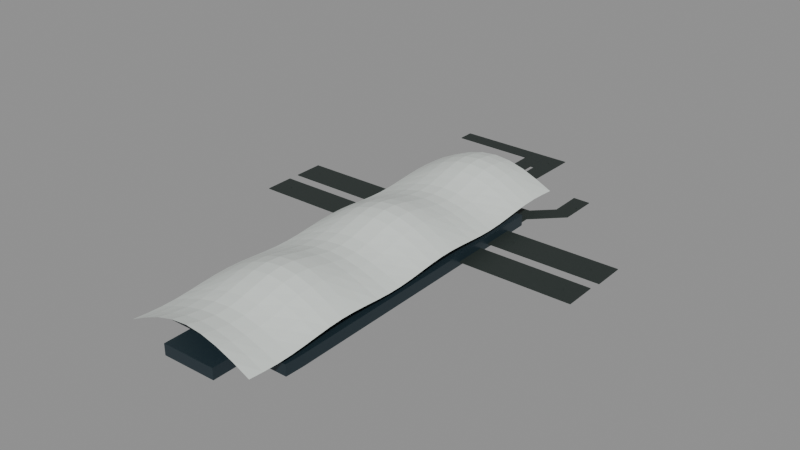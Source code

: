 # Source: szbay-port-1.blend  (saved by Blender 5.0.119; exported with 4.5.12 LTS)
import bpy
from mathutils import Matrix  # noqa: F401  (used for matrix-valued properties, if any)

bpy.ops.wm.read_factory_settings(use_empty=True)
scene = bpy.context.scene
scene.name = 'Scene'

# ---- collections
col_szbay_port = bpy.data.collections.new('szbay-port'); scene.collection.children.link(col_szbay_port)

# ---- materials (node trees are filled in below, after node groups)
mat_glass = bpy.data.materials.new('glass')
mat_glass.diffuse_color = (0.01764, 0.03434, 0.04519, 1.0)
mat_white = bpy.data.materials.new('white')
mat_white.diffuse_color = (0.7758, 0.8308, 0.7913, 1.0)
mat_roof = bpy.data.materials.new('roof')
mat_roof.diffuse_color = (0.02315, 0.0331, 0.02956, 1.0)
mat_metal = bpy.data.materials.new('metal')
mat_metal.diffuse_color = (0.06848, 0.09084, 0.08438, 1.0)

# ---- material node trees
mat_glass.use_nodes = True; mat_glass.node_tree.nodes.clear()
_N = mat_glass.node_tree.nodes; _L = mat_glass.node_tree.links
n0 = _N.new('ShaderNodeBsdfPrincipled'); n0.name = 'Principled BSDF'; n0.location = (-200, 100)
n0.inputs[0].default_value = (0.01764, 0.03434, 0.04519, 1.0)
n0.inputs[1].default_value = 0.2
n0.inputs[2].default_value = 0.38
n1 = _N.new('ShaderNodeOutputMaterial'); n1.name = 'Material Output'; n1.location = (200, 100)
_L.new(n0.outputs[0], n1.inputs[0])
n1.is_active_output = True
mat_white.use_nodes = True; mat_white.node_tree.nodes.clear()
_N = mat_white.node_tree.nodes; _L = mat_white.node_tree.links
n0 = _N.new('ShaderNodeBsdfPrincipled'); n0.name = 'Principled BSDF'; n0.location = (-200, 100)
n0.inputs[0].default_value = (0.7758, 0.8308, 0.7913, 1.0)
n0.inputs[1].default_value = 0.12
n0.inputs[2].default_value = 0.38
n1 = _N.new('ShaderNodeOutputMaterial'); n1.name = 'Material Output'; n1.location = (200, 100)
_L.new(n0.outputs[0], n1.inputs[0])
n1.is_active_output = True
mat_roof.use_nodes = True; mat_roof.node_tree.nodes.clear()
_N = mat_roof.node_tree.nodes; _L = mat_roof.node_tree.links
n0 = _N.new('ShaderNodeBsdfPrincipled'); n0.name = 'Principled BSDF'; n0.location = (-200, 100)
n0.inputs[0].default_value = (0.02315, 0.0331, 0.02956, 1.0)
n0.inputs[1].default_value = 0.18
n0.inputs[2].default_value = 0.62
n1 = _N.new('ShaderNodeOutputMaterial'); n1.name = 'Material Output'; n1.location = (200, 100)
_L.new(n0.outputs[0], n1.inputs[0])
n1.is_active_output = True
mat_metal.use_nodes = True; mat_metal.node_tree.nodes.clear()
_N = mat_metal.node_tree.nodes; _L = mat_metal.node_tree.links
n0 = _N.new('ShaderNodeBsdfPrincipled'); n0.name = 'Principled BSDF'; n0.location = (-200, 100)
n0.inputs[0].default_value = (0.06848, 0.09084, 0.08438, 1.0)
n0.inputs[1].default_value = 0.42
n0.inputs[2].default_value = 0.48
n1 = _N.new('ShaderNodeOutputMaterial'); n1.name = 'Material Output'; n1.location = (200, 100)
_L.new(n0.outputs[0], n1.inputs[0])
n1.is_active_output = True

# ---- meshes
me_terminal_wall = bpy.data.meshes.new('terminal_wall')
me_terminal_wall.from_pydata([(-51.6, 2.773, 0.0), (-22.7, 3.073, 0.0), (-23.3, 42.17, 0.0), (21.1, 42.87, 0.0), (21.7, 3.773, 0.0), (54.1, 4.473, 0.0), (58.6, -241.4, 0.0), (58.2, -256.6, 0.0), (26.6, -256.9, 0.0), (26.9, -287.7, 0.0), (-17.0, -288.7, 0.0), (-17.5, -258.1, 0.0), (-47.1, -258.6, 0.0), (-47.1, -258.6, 9.0), (-17.5, -258.1, 9.0), (-17.0, -288.7, 9.0), (26.9, -287.7, 9.0), (26.6, -256.9, 9.0), (58.2, -256.6, 9.0), (58.6, -241.4, 9.0), (54.1, 4.473, 9.0), (21.7, 3.773, 9.0), (21.1, 42.87, 9.0), (-23.3, 42.17, 9.0), (-22.7, 3.073, 9.0), (-51.6, 2.773, 9.0)], [], [(0, 1, 2, 3, 4, 5, 6, 7, 8, 9, 10, 11, 12), (13, 14, 15, 16, 17, 18, 19, 20, 21, 22, 23, 24, 25), (12, 11, 14, 13), (11, 10, 15, 14), (10, 9, 16, 15), (9, 8, 17, 16), (8, 7, 18, 17), (7, 6, 19, 18), (6, 5, 20, 19), (5, 4, 21, 20), (4, 3, 22, 21), (3, 2, 23, 22), (2, 1, 24, 23), (1, 0, 25, 24), (0, 12, 13, 25)])
me_terminal_wall.materials.append(mat_glass)
me_terminal_wall.update()
me_wave_roof = bpy.data.meshes.new('wave_roof')
me_wave_roof.from_pydata([(53.69, 43.5, 15.1), (53.89, 31.68, 16.12), (40.65, 31.45, 23.31), (40.44, 43.27, 21.57), (54.1, 19.86, 16.7), (40.85, 19.63, 24.3), (54.3, 8.044, 16.58), (41.05, 7.816, 24.09), (54.5, -3.774, 15.81), (41.26, -4.002, 22.78), (54.71, -15.59, 14.74), (41.46, -15.82, 20.94), (54.91, -27.41, 13.82), (41.67, -27.64, 19.38), (55.11, -39.23, 13.46), (41.87, -39.46, 18.77), (55.32, -51.05, 13.82), (42.07, -51.27, 19.38), (55.52, -62.87, 14.74), (42.28, -63.09, 20.94), (55.72, -74.68, 15.81), (42.48, -74.91, 22.78), (55.93, -86.5, 16.58), (42.68, -86.73, 24.09), (56.13, -98.32, 16.7), (42.89, -98.55, 24.3), (56.33, -110.1, 16.12), (43.09, -110.4, 23.31), (56.54, -122.0, 15.1), (43.29, -122.2, 21.57), (56.74, -133.8, 14.08), (43.5, -134.0, 19.82), (56.95, -145.6, 13.5), (43.7, -145.8, 18.84), (57.15, -157.4, 13.62), (43.9, -157.6, 19.04), (57.35, -169.2, 14.39), (44.11, -169.5, 20.35), (57.56, -181.0, 15.46), (44.31, -181.3, 22.19), (57.76, -192.9, 16.38), (44.51, -193.1, 23.76), (57.96, -204.7, 16.74), (44.72, -204.9, 24.37), (58.17, -216.5, 16.38), (44.92, -216.7, 23.76), (58.37, -228.3, 15.46), (45.12, -228.5, 22.19), (58.57, -240.1, 14.39), (45.33, -240.4, 20.35), (58.78, -252.0, 13.62), (45.53, -252.2, 19.04), (58.98, -263.8, 13.5), (45.73, -264.0, 18.84), (59.18, -275.6, 14.08), (45.94, -275.8, 19.82), (59.39, -287.4, 15.1), (46.14, -287.6, 21.57), (27.4, 31.22, 29.41), (27.2, 43.04, 27.05), (27.61, 19.41, 30.74), (27.81, 7.588, 30.46), (28.01, -4.23, 28.69), (28.22, -16.05, 26.21), (28.42, -27.87, 24.09), (28.62, -39.68, 23.26), (28.83, -51.5, 24.09), (29.03, -63.32, 26.21), (29.23, -75.14, 28.69), (29.44, -86.96, 30.46), (29.64, -98.78, 30.74), (29.84, -110.6, 29.41), (30.05, -122.4, 27.05), (30.25, -134.2, 24.69), (30.45, -146.0, 23.36), (30.66, -157.9, 23.64), (30.86, -169.7, 25.41), (31.06, -181.5, 27.89), (31.27, -193.3, 30.01), (31.47, -205.1, 30.84), (31.67, -217.0, 30.01), (31.88, -228.8, 27.89), (32.08, -240.6, 25.41), (32.29, -252.4, 23.64), (32.49, -264.2, 23.36), (32.69, -276.0, 24.69), (32.9, -287.9, 27.05), (14.16, 31.0, 33.49), (13.95, 42.81, 30.71), (14.36, 19.18, 35.05), (14.56, 7.36, 34.72), (14.77, -4.458, 32.64), (14.97, -16.28, 29.72), (15.17, -28.09, 27.24), (15.38, -39.91, 26.27), (15.58, -51.73, 27.24), (15.78, -63.55, 29.72), (15.99, -75.37, 32.64), (16.19, -87.19, 34.72), (16.39, -99.0, 35.05), (16.6, -110.8, 33.49), (16.8, -122.6, 30.71), (17.01, -134.5, 27.94), (17.21, -146.3, 26.38), (17.41, -158.1, 26.71), (17.62, -169.9, 28.78), (17.82, -181.7, 31.7), (18.02, -193.5, 34.19), (18.23, -205.4, 35.16), (18.43, -217.2, 34.19), (18.63, -229.0, 31.7), (18.84, -240.8, 28.78), (19.04, -252.6, 26.71), (19.24, -264.5, 26.38), (19.45, -276.3, 27.94), (19.65, -288.1, 30.71), (0.9111, 30.77, 34.92), (0.7077, 42.59, 32.0), (1.115, 18.95, 36.56), (1.318, 7.132, 36.22), (1.521, -4.686, 34.03), (1.725, -16.5, 30.96), (1.928, -28.32, 28.34), (2.132, -40.14, 27.32), (2.335, -51.96, 28.34), (2.539, -63.78, 30.96), (2.742, -75.6, 34.03), (2.946, -87.41, 36.22), (3.149, -99.23, 36.56), (3.353, -111.1, 34.92), (3.556, -122.9, 32.0), (3.759, -134.7, 29.08), (3.963, -146.5, 27.44), (4.166, -158.3, 27.78), (4.37, -170.1, 29.97), (4.573, -182.0, 33.04), (4.777, -193.8, 35.66), (4.98, -205.6, 36.68), (5.184, -217.4, 35.66), (5.387, -229.2, 33.04), (5.591, -241.1, 29.97), (5.794, -252.9, 27.78), (5.997, -264.7, 27.44), (6.201, -276.5, 29.08), (6.404, -288.3, 32.0), (-12.33, 30.54, 33.49), (-12.54, 42.36, 30.71), (-12.13, 18.72, 35.05), (-11.93, 6.904, 34.72), (-11.72, -4.914, 32.64), (-11.52, -16.73, 29.72), (-11.32, -28.55, 27.24), (-11.11, -40.37, 26.27), (-10.91, -52.19, 27.24), (-10.71, -64.01, 29.72), (-10.5, -75.82, 32.64), (-10.3, -87.64, 34.72), (-10.1, -99.46, 35.05), (-9.893, -111.3, 33.49), (-9.69, -123.1, 30.71), (-9.486, -134.9, 27.94), (-9.283, -146.7, 26.38), (-9.079, -158.6, 26.71), (-8.876, -170.4, 28.78), (-8.672, -182.2, 31.7), (-8.469, -194.0, 34.19), (-8.265, -205.8, 35.16), (-8.062, -217.6, 34.19), (-7.859, -229.5, 31.7), (-7.655, -241.3, 28.78), (-7.452, -253.1, 26.71), (-7.248, -264.9, 26.38), (-7.045, -276.7, 27.94), (-6.841, -288.6, 30.71), (-25.58, 30.31, 29.41), (-25.78, 42.13, 27.05), (-25.38, 18.49, 30.74), (-25.17, 6.676, 30.46), (-24.97, -5.142, 28.69), (-24.77, -16.96, 26.21), (-24.56, -28.78, 24.09), (-24.36, -40.6, 23.26), (-24.16, -52.42, 24.09), (-23.95, -64.23, 26.21), (-23.75, -76.05, 28.69), (-23.55, -87.87, 30.46), (-23.34, -99.69, 30.74), (-23.14, -111.5, 29.41), (-22.94, -123.3, 27.05), (-22.73, -135.1, 24.69), (-22.53, -147.0, 23.36), (-22.32, -158.8, 23.64), (-22.12, -170.6, 25.41), (-21.92, -182.4, 27.89), (-21.71, -194.2, 30.01), (-21.51, -206.1, 30.84), (-21.31, -217.9, 30.01), (-21.1, -229.7, 27.89), (-20.9, -241.5, 25.41), (-20.7, -253.3, 23.64), (-20.49, -265.1, 23.36), (-20.29, -277.0, 24.69), (-20.09, -288.8, 27.05), (-38.83, 30.08, 23.31), (-39.03, 41.9, 21.57), (-38.62, 18.27, 24.3), (-38.42, 6.448, 24.09), (-38.22, -5.37, 22.78), (-38.01, -17.19, 20.94), (-37.81, -29.01, 19.38), (-37.6, -40.82, 18.77), (-37.4, -52.64, 19.38), (-37.2, -64.46, 20.94), (-36.99, -76.28, 22.78), (-36.79, -88.1, 24.09), (-36.59, -99.92, 24.3), (-36.38, -111.7, 23.31), (-36.18, -123.6, 21.57), (-35.98, -135.4, 19.82), (-35.77, -147.2, 18.84), (-35.57, -159.0, 19.04), (-35.37, -170.8, 20.35), (-35.16, -182.6, 22.19), (-34.96, -194.5, 23.76), (-34.76, -206.3, 24.37), (-34.55, -218.1, 23.76), (-34.35, -229.9, 22.19), (-34.15, -241.7, 20.35), (-33.94, -253.6, 19.04), (-33.74, -265.4, 18.84), (-33.54, -277.2, 19.82), (-33.33, -289.0, 21.57), (-52.07, 29.86, 16.12), (-52.27, 41.67, 15.1), (-51.87, 18.04, 16.7), (-51.66, 6.22, 16.58), (-51.46, -5.598, 15.81), (-51.26, -17.42, 14.74), (-51.05, -29.23, 13.82), (-50.85, -41.05, 13.46), (-50.65, -52.87, 13.82), (-50.44, -64.69, 14.74), (-50.24, -76.51, 15.81), (-50.04, -88.33, 16.58), (-49.83, -100.1, 16.7), (-49.63, -112.0, 16.12), (-49.43, -123.8, 15.1), (-49.22, -135.6, 14.08), (-49.02, -147.4, 13.5), (-48.82, -159.2, 13.62), (-48.61, -171.1, 14.39), (-48.41, -182.9, 15.46), (-48.21, -194.7, 16.38), (-48.0, -206.5, 16.74), (-47.8, -218.3, 16.38), (-47.6, -230.1, 15.46), (-47.39, -242.0, 14.39), (-47.19, -253.8, 13.62), (-46.98, -265.6, 13.5), (-46.78, -277.4, 14.08), (-46.58, -289.2, 15.1)], [], [(0, 3, 2, 1), (1, 2, 5, 4), (4, 5, 7, 6), (6, 7, 9, 8), (8, 9, 11, 10), (10, 11, 13, 12), (12, 13, 15, 14), (14, 15, 17, 16), (16, 17, 19, 18), (18, 19, 21, 20), (20, 21, 23, 22), (22, 23, 25, 24), (24, 25, 27, 26), (26, 27, 29, 28), (28, 29, 31, 30), (30, 31, 33, 32), (32, 33, 35, 34), (34, 35, 37, 36), (36, 37, 39, 38), (38, 39, 41, 40), (40, 41, 43, 42), (42, 43, 45, 44), (44, 45, 47, 46), (46, 47, 49, 48), (48, 49, 51, 50), (50, 51, 53, 52), (52, 53, 55, 54), (54, 55, 57, 56), (3, 59, 58, 2), (2, 58, 60, 5), (5, 60, 61, 7), (7, 61, 62, 9), (9, 62, 63, 11), (11, 63, 64, 13), (13, 64, 65, 15), (15, 65, 66, 17), (17, 66, 67, 19), (19, 67, 68, 21), (21, 68, 69, 23), (23, 69, 70, 25), (25, 70, 71, 27), (27, 71, 72, 29), (29, 72, 73, 31), (31, 73, 74, 33), (33, 74, 75, 35), (35, 75, 76, 37), (37, 76, 77, 39), (39, 77, 78, 41), (41, 78, 79, 43), (43, 79, 80, 45), (45, 80, 81, 47), (47, 81, 82, 49), (49, 82, 83, 51), (51, 83, 84, 53), (53, 84, 85, 55), (55, 85, 86, 57), (59, 88, 87, 58), (58, 87, 89, 60), (60, 89, 90, 61), (61, 90, 91, 62), (62, 91, 92, 63), (63, 92, 93, 64), (64, 93, 94, 65), (65, 94, 95, 66), (66, 95, 96, 67), (67, 96, 97, 68), (68, 97, 98, 69), (69, 98, 99, 70), (70, 99, 100, 71), (71, 100, 101, 72), (72, 101, 102, 73), (73, 102, 103, 74), (74, 103, 104, 75), (75, 104, 105, 76), (76, 105, 106, 77), (77, 106, 107, 78), (78, 107, 108, 79), (79, 108, 109, 80), (80, 109, 110, 81), (81, 110, 111, 82), (82, 111, 112, 83), (83, 112, 113, 84), (84, 113, 114, 85), (85, 114, 115, 86), (88, 117, 116, 87), (87, 116, 118, 89), (89, 118, 119, 90), (90, 119, 120, 91), (91, 120, 121, 92), (92, 121, 122, 93), (93, 122, 123, 94), (94, 123, 124, 95), (95, 124, 125, 96), (96, 125, 126, 97), (97, 126, 127, 98), (98, 127, 128, 99), (99, 128, 129, 100), (100, 129, 130, 101), (101, 130, 131, 102), (102, 131, 132, 103), (103, 132, 133, 104), (104, 133, 134, 105), (105, 134, 135, 106), (106, 135, 136, 107), (107, 136, 137, 108), (108, 137, 138, 109), (109, 138, 139, 110), (110, 139, 140, 111), (111, 140, 141, 112), (112, 141, 142, 113), (113, 142, 143, 114), (114, 143, 144, 115), (117, 146, 145, 116), (116, 145, 147, 118), (118, 147, 148, 119), (119, 148, 149, 120), (120, 149, 150, 121), (121, 150, 151, 122), (122, 151, 152, 123), (123, 152, 153, 124), (124, 153, 154, 125), (125, 154, 155, 126), (126, 155, 156, 127), (127, 156, 157, 128), (128, 157, 158, 129), (129, 158, 159, 130), (130, 159, 160, 131), (131, 160, 161, 132), (132, 161, 162, 133), (133, 162, 163, 134), (134, 163, 164, 135), (135, 164, 165, 136), (136, 165, 166, 137), (137, 166, 167, 138), (138, 167, 168, 139), (139, 168, 169, 140), (140, 169, 170, 141), (141, 170, 171, 142), (142, 171, 172, 143), (143, 172, 173, 144), (146, 175, 174, 145), (145, 174, 176, 147), (147, 176, 177, 148), (148, 177, 178, 149), (149, 178, 179, 150), (150, 179, 180, 151), (151, 180, 181, 152), (152, 181, 182, 153), (153, 182, 183, 154), (154, 183, 184, 155), (155, 184, 185, 156), (156, 185, 186, 157), (157, 186, 187, 158), (158, 187, 188, 159), (159, 188, 189, 160), (160, 189, 190, 161), (161, 190, 191, 162), (162, 191, 192, 163), (163, 192, 193, 164), (164, 193, 194, 165), (165, 194, 195, 166), (166, 195, 196, 167), (167, 196, 197, 168), (168, 197, 198, 169), (169, 198, 199, 170), (170, 199, 200, 171), (171, 200, 201, 172), (172, 201, 202, 173), (175, 204, 203, 174), (174, 203, 205, 176), (176, 205, 206, 177), (177, 206, 207, 178), (178, 207, 208, 179), (179, 208, 209, 180), (180, 209, 210, 181), (181, 210, 211, 182), (182, 211, 212, 183), (183, 212, 213, 184), (184, 213, 214, 185), (185, 214, 215, 186), (186, 215, 216, 187), (187, 216, 217, 188), (188, 217, 218, 189), (189, 218, 219, 190), (190, 219, 220, 191), (191, 220, 221, 192), (192, 221, 222, 193), (193, 222, 223, 194), (194, 223, 224, 195), (195, 224, 225, 196), (196, 225, 226, 197), (197, 226, 227, 198), (198, 227, 228, 199), (199, 228, 229, 200), (200, 229, 230, 201), (201, 230, 231, 202), (204, 233, 232, 203), (203, 232, 234, 205), (205, 234, 235, 206), (206, 235, 236, 207), (207, 236, 237, 208), (208, 237, 238, 209), (209, 238, 239, 210), (210, 239, 240, 211), (211, 240, 241, 212), (212, 241, 242, 213), (213, 242, 243, 214), (214, 243, 244, 215), (215, 244, 245, 216), (216, 245, 246, 217), (217, 246, 247, 218), (218, 247, 248, 219), (219, 248, 249, 220), (220, 249, 250, 221), (221, 250, 251, 222), (222, 251, 252, 223), (223, 252, 253, 224), (224, 253, 254, 225), (225, 254, 255, 226), (226, 255, 256, 227), (227, 256, 257, 228), (228, 257, 258, 229), (229, 258, 259, 230), (230, 259, 260, 231)])
me_wave_roof.materials.append(mat_white)
me_wave_roof.update()
me_canopy = bpy.data.meshes.new('canopy')
me_canopy.from_pydata([(148.0, -49.43, 2.6), (148.3, -76.13, 2.6), (55.5, -77.33, 2.6), (55.2, -50.63, 2.6), (55.2, -50.63, 3.2), (55.5, -77.33, 3.2), (148.3, -76.13, 3.2), (148.0, -49.43, 3.2), (18.3, 123.4, 2.6), (18.1, 42.87, 2.6), (4.295, 42.67, 2.6), (3.695, 96.67, 2.6), (0.295, 96.67, 2.6), (0.09502, 123.2, 2.6), (0.09502, 123.2, 3.2), (0.295, 96.67, 3.2), (3.695, 96.67, 3.2), (4.295, 42.67, 3.2), (18.1, 42.87, 3.2), (18.3, 123.4, 3.2), (148.9, -13.53, 2.6), (149.3, -40.13, 2.6), (54.8, -41.53, 2.6), (54.4, -14.93, 2.6), (54.4, -14.93, 3.2), (54.8, -41.53, 3.2), (149.3, -40.13, 3.2), (148.9, -13.53, 3.2), (-139.9, -78.03, 2.6), (-140.4, -53.43, 2.6), (-50.7, -51.83, 2.6), (-50.3, -76.43, 2.6), (-50.3, -76.43, 3.2), (-50.7, -51.83, 3.2), (-140.4, -53.43, 3.2), (-139.9, -78.03, 3.2), (-22.7, 3.073, 2.6), (-40.5, 2.973, 2.6), (-40.7, 17.87, 2.6), (-22.9, 18.07, 2.6), (-22.9, 18.07, 3.2), (-40.7, 17.87, 3.2), (-40.5, 2.973, 3.2), (-22.7, 3.073, 3.2), (-51.0, -42.43, 2.6), (-140.5, -43.93, 2.6), (-140.9, -18.63, 2.6), (-51.4, -17.13, 2.6), (-51.4, -17.13, 3.2), (-140.9, -18.63, 3.2), (-140.5, -43.93, 3.2), (-51.0, -42.43, 3.2), (-13.5, 109.6, 2.6), (0.09502, 109.7, 2.6), (1.095, 42.57, 2.6), (-12.9, 42.37, 2.6), (-12.9, 42.37, 3.2), (1.095, 42.57, 3.2), (0.09502, 109.7, 3.2), (-13.5, 109.6, 3.2), (47.8, 24.47, 2.6), (63.0, 39.77, 2.6), (62.5, 66.67, 2.6), (76.5, 66.57, 2.6), (76.8, 34.27, 2.6), (54.0, 10.97, 2.6), (54.1, 4.473, 2.6), (21.7, 3.773, 2.6), (21.4, 23.77, 2.6), (21.4, 23.77, 3.2), (21.7, 3.773, 3.2), (54.1, 4.473, 3.2), (54.0, 10.97, 3.2), (76.8, 34.27, 3.2), (76.5, 66.57, 3.2), (62.5, 66.67, 3.2), (63.0, 39.77, 3.2), (47.8, 24.47, 3.2), (-83.4, 122.7, 2.6), (-83.2, 109.5, 2.6), (-83.2, 109.5, 3.2), (-83.4, 122.7, 3.2)], [], [(0, 1, 2, 3), (4, 5, 6, 7), (3, 2, 5, 4), (2, 1, 6, 5), (1, 0, 7, 6), (0, 3, 4, 7), (8, 9, 10, 11, 12, 13), (14, 15, 16, 17, 18, 19), (13, 12, 15, 14), (12, 11, 16, 15), (11, 10, 17, 16), (10, 9, 18, 17), (9, 8, 19, 18), (8, 13, 14, 19), (20, 21, 22, 23), (24, 25, 26, 27), (23, 22, 25, 24), (22, 21, 26, 25), (21, 20, 27, 26), (20, 23, 24, 27), (28, 29, 30, 31), (32, 33, 34, 35), (31, 30, 33, 32), (30, 29, 34, 33), (29, 28, 35, 34), (28, 31, 32, 35), (36, 37, 38, 39), (40, 41, 42, 43), (39, 38, 41, 40), (38, 37, 42, 41), (37, 36, 43, 42), (36, 39, 40, 43), (44, 45, 46, 47), (48, 49, 50, 51), (47, 46, 49, 48), (46, 45, 50, 49), (45, 44, 51, 50), (44, 47, 48, 51), (52, 53, 54, 55), (56, 57, 58, 59), (55, 54, 57, 56), (54, 53, 58, 57), (53, 52, 59, 58), (52, 55, 56, 59), (60, 61, 62, 63, 64, 65, 66, 67, 68), (69, 70, 71, 72, 73, 74, 75, 76, 77), (68, 67, 70, 69), (67, 66, 71, 70), (66, 65, 72, 71), (65, 64, 73, 72), (64, 63, 74, 73), (63, 62, 75, 74), (62, 61, 76, 75), (61, 60, 77, 76), (60, 68, 69, 77), (78, 13, 53, 79), (80, 58, 14, 81), (79, 53, 58, 80), (53, 13, 14, 58), (13, 78, 81, 14), (78, 79, 80, 81)])
me_canopy.materials.append(mat_roof)
me_canopy.update()
me_canopy_post = bpy.data.meshes.new('canopy_post')
me_canopy_post.from_pydata([(68.95, -64.1, 0.0), (69.55, -64.09, 0.0), (69.55, -63.49, 0.0), (68.95, -63.5, 0.0), (69.55, -63.49, 3.2), (68.95, -63.5, 3.2), (69.55, -64.09, 3.2), (68.95, -64.1, 3.2), (133.9, -63.26, 0.0), (134.5, -63.25, 0.0), (134.5, -62.65, 0.0), (133.9, -62.66, 0.0), (134.5, -62.65, 3.2), (133.9, -62.66, 3.2), (134.5, -63.25, 3.2), (133.9, -63.26, 3.2), (8.984, 111.5, 0.0), (8.988, 110.9, 0.0), (9.588, 110.9, 0.0), (9.584, 111.5, 0.0), (9.588, 110.9, 3.2), (9.584, 111.5, 3.2), (8.988, 110.9, 3.2), (8.984, 111.5, 3.2), (9.41, 55.1, 0.0), (9.414, 54.5, 0.0), (10.01, 54.51, 0.0), (10.01, 55.11, 0.0), (10.01, 54.51, 3.2), (10.01, 55.11, 3.2), (9.414, 54.5, 3.2), (9.41, 55.1, 3.2), (135.2, -26.73, 0.0), (134.6, -26.74, 0.0), (134.6, -27.34, 0.0), (135.2, -27.33, 0.0), (134.6, -27.34, 3.2), (135.2, -27.33, 3.2), (134.6, -26.74, 3.2), (135.2, -26.73, 3.2), (69.06, -27.71, 0.0), (68.46, -27.72, 0.0), (68.47, -28.32, 0.0), (69.07, -28.31, 0.0), (68.47, -28.32, 3.2), (69.07, -28.31, 3.2), (68.46, -27.72, 3.2), (69.06, -27.71, 3.2), (-63.65, -64.06, 0.0), (-64.25, -64.07, 0.0), (-64.24, -64.67, 0.0), (-63.64, -64.66, 0.0), (-64.24, -64.67, 3.2), (-63.64, -64.66, 3.2), (-64.25, -64.07, 3.2), (-63.65, -64.06, 3.2), (-126.4, -65.18, 0.0), (-127.0, -65.19, 0.0), (-127.0, -65.79, 0.0), (-126.4, -65.78, 0.0), (-127.0, -65.79, 3.2), (-126.4, -65.78, 3.2), (-127.0, -65.19, 3.2), (-126.4, -65.18, 3.2), (-25.17, 10.85, 0.0), (-25.77, 10.84, 0.0), (-25.76, 10.24, 0.0), (-25.16, 10.25, 0.0), (-25.76, 10.24, 3.2), (-25.16, 10.25, 3.2), (-25.77, 10.84, 3.2), (-25.17, 10.85, 3.2), (-37.65, 10.71, 0.0), (-38.25, 10.7, 0.0), (-38.24, 10.1, 0.0), (-37.64, 10.11, 0.0), (-38.24, 10.1, 3.2), (-37.64, 10.11, 3.2), (-38.25, 10.7, 3.2), (-37.65, 10.71, 3.2), (-127.6, -31.36, 0.0), (-127.0, -31.35, 0.0), (-127.0, -30.75, 0.0), (-127.6, -30.76, 0.0), (-127.0, -30.75, 3.2), (-127.6, -30.76, 3.2), (-127.0, -31.35, 3.2), (-127.6, -31.36, 3.2), (-64.92, -30.31, 0.0), (-64.32, -30.3, 0.0), (-64.33, -29.7, 0.0), (-64.93, -29.71, 0.0), (-64.33, -29.7, 3.2), (-64.93, -29.71, 3.2), (-64.32, -30.3, 3.2), (-64.92, -30.31, 3.2), (-6.717, 99.85, 0.0), (-6.712, 99.25, 0.0), (-6.112, 99.26, 0.0), (-6.117, 99.86, 0.0), (-6.112, 99.26, 3.2), (-6.117, 99.86, 3.2), (-6.712, 99.25, 3.2), (-6.717, 99.85, 3.2), (-6.297, 52.81, 0.0), (-6.292, 52.21, 0.0), (-5.692, 52.22, 0.0), (-5.697, 52.82, 0.0), (-5.692, 52.22, 3.2), (-5.697, 52.82, 3.2), (-6.292, 52.21, 3.2), (-6.297, 52.81, 3.2), (33.23, 9.53, 0.0), (33.65, 9.959, 0.0), (33.22, 10.38, 0.0), (32.8, 9.95, 0.0), (33.22, 10.38, 3.2), (32.8, 9.95, 3.2), (33.65, 9.959, 3.2), (33.23, 9.53, 3.2), (73.97, 51.16, 0.0), (74.39, 51.59, 0.0), (73.96, 52.01, 0.0), (73.54, 51.58, 0.0), (73.96, 52.01, 3.2), (73.54, 51.58, 3.2), (74.39, 51.59, 3.2), (73.97, 51.16, 3.2), (-12.09, 116.7, 0.0), (-12.69, 116.6, 0.0), (-12.69, 116.0, 0.0), (-12.09, 116.1, 0.0), (-12.69, 116.0, 3.2), (-12.09, 116.1, 3.2), (-12.69, 116.6, 3.2), (-12.09, 116.7, 3.2), (-70.54, 116.3, 0.0), (-71.14, 116.3, 0.0), (-71.14, 115.7, 0.0), (-70.54, 115.7, 0.0), (-71.14, 115.7, 3.2), (-70.54, 115.7, 3.2), (-71.14, 116.3, 3.2), (-70.54, 116.3, 3.2)], [], [(0, 3, 2, 1), (3, 5, 4, 2), (2, 4, 6, 1), (1, 6, 7, 0), (0, 7, 5, 3), (5, 7, 6, 4), (8, 11, 10, 9), (11, 13, 12, 10), (10, 12, 14, 9), (9, 14, 15, 8), (8, 15, 13, 11), (13, 15, 14, 12), (16, 19, 18, 17), (19, 21, 20, 18), (18, 20, 22, 17), (17, 22, 23, 16), (16, 23, 21, 19), (21, 23, 22, 20), (24, 27, 26, 25), (27, 29, 28, 26), (26, 28, 30, 25), (25, 30, 31, 24), (24, 31, 29, 27), (29, 31, 30, 28), (32, 35, 34, 33), (35, 37, 36, 34), (34, 36, 38, 33), (33, 38, 39, 32), (32, 39, 37, 35), (37, 39, 38, 36), (40, 43, 42, 41), (43, 45, 44, 42), (42, 44, 46, 41), (41, 46, 47, 40), (40, 47, 45, 43), (45, 47, 46, 44), (48, 51, 50, 49), (51, 53, 52, 50), (50, 52, 54, 49), (49, 54, 55, 48), (48, 55, 53, 51), (53, 55, 54, 52), (56, 59, 58, 57), (59, 61, 60, 58), (58, 60, 62, 57), (57, 62, 63, 56), (56, 63, 61, 59), (61, 63, 62, 60), (64, 67, 66, 65), (67, 69, 68, 66), (66, 68, 70, 65), (65, 70, 71, 64), (64, 71, 69, 67), (69, 71, 70, 68), (72, 75, 74, 73), (75, 77, 76, 74), (74, 76, 78, 73), (73, 78, 79, 72), (72, 79, 77, 75), (77, 79, 78, 76), (80, 83, 82, 81), (83, 85, 84, 82), (82, 84, 86, 81), (81, 86, 87, 80), (80, 87, 85, 83), (85, 87, 86, 84), (88, 91, 90, 89), (91, 93, 92, 90), (90, 92, 94, 89), (89, 94, 95, 88), (88, 95, 93, 91), (93, 95, 94, 92), (96, 99, 98, 97), (99, 101, 100, 98), (98, 100, 102, 97), (97, 102, 103, 96), (96, 103, 101, 99), (101, 103, 102, 100), (104, 107, 106, 105), (107, 109, 108, 106), (106, 108, 110, 105), (105, 110, 111, 104), (104, 111, 109, 107), (109, 111, 110, 108), (112, 115, 114, 113), (115, 117, 116, 114), (114, 116, 118, 113), (113, 118, 119, 112), (112, 119, 117, 115), (117, 119, 118, 116), (120, 123, 122, 121), (123, 125, 124, 122), (122, 124, 126, 121), (121, 126, 127, 120), (120, 127, 125, 123), (125, 127, 126, 124), (128, 131, 130, 129), (131, 133, 132, 130), (130, 132, 134, 129), (129, 134, 135, 128), (128, 135, 133, 131), (133, 135, 134, 132), (136, 139, 138, 137), (139, 141, 140, 138), (138, 140, 142, 137), (137, 142, 143, 136), (136, 143, 141, 139), (141, 143, 142, 140)])
me_canopy_post.materials.append(mat_metal)
me_canopy_post.update()

# ---- objects
ob_terminal_wall = bpy.data.objects.new('terminal_wall', me_terminal_wall)
ob_wave_roof = bpy.data.objects.new('wave_roof', me_wave_roof)
ob_canopy = bpy.data.objects.new('canopy', me_canopy)
ob_canopy_post = bpy.data.objects.new('canopy_post', me_canopy_post)

# ---- transforms, parenting, visibility, modifiers, constraints
ob_terminal_wall.location = (0.0, 0.0, 0.0)
ob_wave_roof.location = (0.0, 0.0, 0.0)
ob_canopy.location = (0.0, 0.0, 0.0)
ob_canopy_post.location = (0.0, 0.0, 0.0)

# ---- collection membership
col_szbay_port.objects.link(ob_terminal_wall)
col_szbay_port.objects.link(ob_wave_roof)
col_szbay_port.objects.link(ob_canopy)
col_szbay_port.objects.link(ob_canopy_post)

# ---- scene / render settings (as saved in the file)
scene.frame_start = 1; scene.frame_end = 250; scene.frame_set(1)
scene.render.engine = 'BLENDER_EEVEE_NEXT'
scene.render.bake_bias = 0.0
scene.render.bake_samples = 0
scene.cycles.sampling_pattern = 'TABULATED_SOBOL'
scene.eevee.use_volume_custom_range = False
bpy.context.view_layer.update()

# ---- added for rendering (the .blend has no active camera and no usable light): camera, sun + grey world if the file has none
cam_auto = bpy.data.cameras.new('AutoCamera')
cam_auto.lens = 50.0
cam_auto.sensor_width = 36.0
cam_auto.clip_end = 8212.58
ob_auto_camera = bpy.data.objects.new('AutoCamera', cam_auto)
scene.collection.objects.link(ob_auto_camera)
ob_auto_camera.location = (472.15, -644.477, 392.704)
ob_auto_camera.rotation_euler = (1.09748, -7.21219e-08, 0.694738)
scene.camera = ob_auto_camera
light_auto_sun = bpy.data.lights.new('AutoSun', 'SUN')
light_auto_sun.energy = 3.0
light_auto_sun.angle = 0.0523599
ob_auto_sun = bpy.data.objects.new('AutoSun', light_auto_sun)
scene.collection.objects.link(ob_auto_sun)
ob_auto_sun.rotation_euler = (0.872665, 0.174533, 0.523599)
if scene.world is None:
    world_auto = bpy.data.worlds.new('AutoWorld')
    world_auto.color = (0.3, 0.3, 0.3)
    scene.world = world_auto
bpy.context.view_layer.update()
